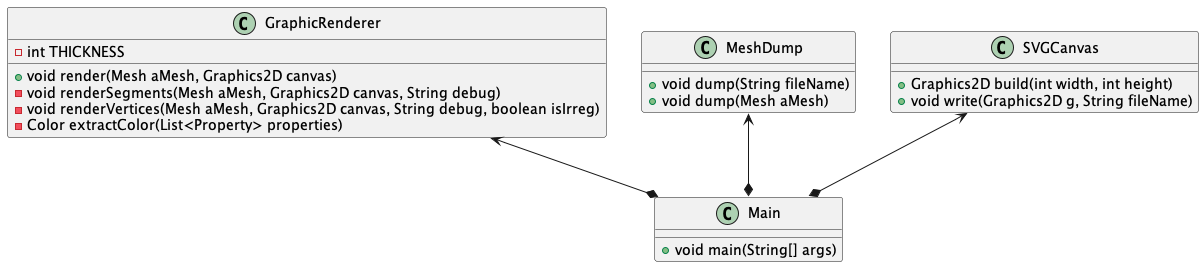

The diagram above was rendered by PlantUML. Its source (embedded in the PNG):
@startuml
class GraphicRenderer {
    -int THICKNESS
    +void render(Mesh aMesh, Graphics2D canvas)
    -void renderSegments(Mesh aMesh, Graphics2D canvas, String debug)
    -void renderVertices(Mesh aMesh, Graphics2D canvas, String debug, boolean isIrreg)
    -Color extractColor(List<Property> properties)

}
class Main {
    + void main(String[] args)
}
class MeshDump {
    + void dump(String fileName)
    + void dump(Mesh aMesh)
}
class SVGCanvas{
    + Graphics2D build(int width, int height)
    + void write(Graphics2D g, String fileName)
}
GraphicRenderer <--* Main
MeshDump <--* Main
SVGCanvas <--* Main

@enduml